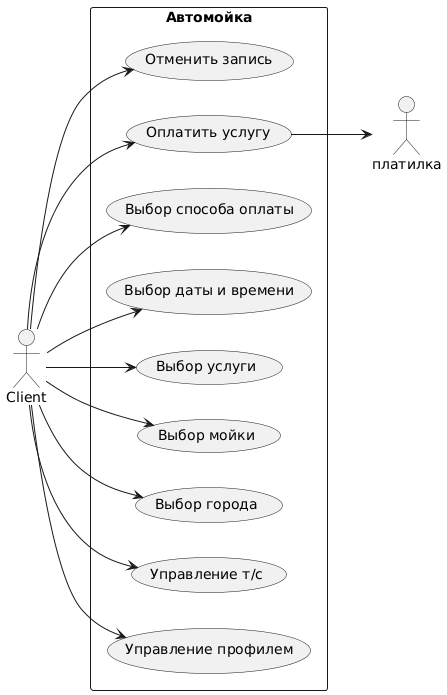

The diagram above was rendered by PlantUML. Its source (embedded in the PNG):
@startuml
left to right direction
actor "Client" as fc
actor "платилка" as PS
rectangle Автомойка {
usecase "Управление профилем" as UC1
usecase "Управление т/с" as UC2

usecase "Выбор города" as UC3
usecase "Выбор мойки" as UC4
usecase "Выбор услуги" as UC5
usecase "Выбор даты и времени" as UC6
usecase "Выбор способа оплаты" as UC7
usecase "Оплатить услугу" as UC8
usecase "Отменить запись" as UC9
}
fc --> UC1
fc --> UC2
fc --> UC3
fc --> UC4
fc --> UC5
fc --> UC6
fc --> UC7
fc --> UC8
fc --> UC9
UC8 --> PS
@enduml